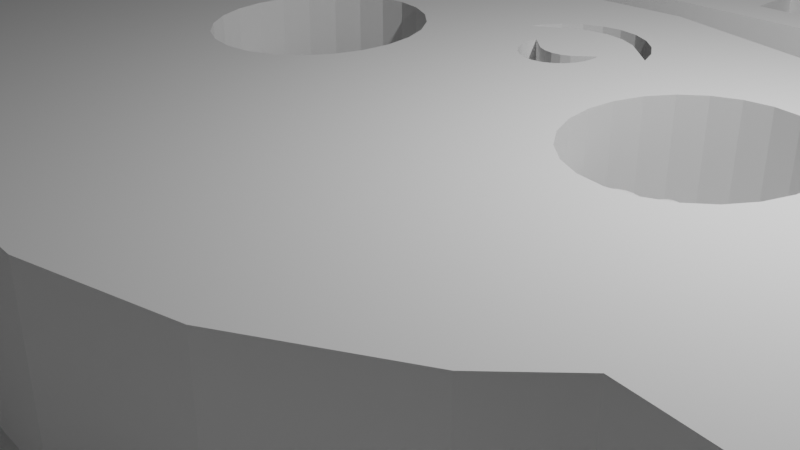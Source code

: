 # Source: untitled.blend  (saved by Blender 3.1.7; exported with 4.5.12 LTS)
import bpy
from mathutils import Matrix  # noqa: F401  (used for matrix-valued properties, if any)

bpy.ops.wm.read_factory_settings(use_empty=True)
scene = bpy.context.scene
scene.name = 'Scene'

# ---- collections
col_collection = bpy.data.collections.new('Collection'); scene.collection.children.link(col_collection)

# ---- world
world_world = bpy.data.worlds.new('World'); scene.world = world_world
world_world.use_nodes = True; world_world.node_tree.nodes.clear()
_N = world_world.node_tree.nodes; _L = world_world.node_tree.links
n0 = _N.new('ShaderNodeOutputWorld'); n0.name = 'World Output'; n0.location = (300, 300)
n1 = _N.new('ShaderNodeBackground'); n1.name = 'Background'; n1.location = (10, 300)
n1.inputs[0].default_value = (0.05088, 0.05088, 0.05088, 1.0)
_L.new(n1.outputs[0], n0.inputs[0])
n0.is_active_output = True
world_world.color = (0.05088, 0.05088, 0.05088)
world_world.use_sun_shadow = False
world_world.sun_shadow_jitter_overblur = 0.0

# ---- cameras
cam_camera = bpy.data.cameras.new('Camera')
cam_camera.clip_end = 100.0
cam_camera.ortho_scale = 7.314

# ---- lights
light_light = bpy.data.lights.new('Light', 'POINT')
light_light.transmission_factor = 0.0
light_light.energy = 1000.0
light_light.shadow_soft_size = 0.1
light_light.shadow_maximum_resolution = 0.006
light_light.use_absolute_resolution = True

# ---- meshes
me_grogu_keychain_1 = bpy.data.meshes.new('grogu_keychain_1')
me_grogu_keychain_1.from_pydata([(5.938, -18.24, -0.8548), (3.077, -15.89, -0.8548), (3.077, -18.24, -0.8548), (5.938, -15.89, -0.8548), (5.938, -17.89, -0.8548), (1.774, -18.24, -0.8548), (-0.9297, -15.89, -0.8548), (-0.9297, -18.24, -0.8548), (1.774, -15.89, -0.8548), (-2.363, -18.24, -0.8548), (-4.96, -15.89, -0.8548), (-4.96, -18.24, -0.8548), (-2.363, -15.89, -0.8548), (49.5, -13.71, -3.855), (48.56, -22.94, -3.855), (48.56, -12.47, -3.855), (49.5, -21.71, -3.855), (50.3, -15.64, -3.855), (50.3, -19.78, -3.855), (50.58, -17.71, -3.855), (-48.11, -16.22, -3.855), (-47.89, -20.36, -3.855), (-48.28, -18.3, -3.855), (-47.42, -14.25, -3.855), (-46.99, -22.24, -3.855), (-46.24, -12.53, -3.855), (-46.12, -23.26, -3.855), (-46.12, -12.43, -3.855), (29.83, 9.601, -3.855), (33.54, 10.08, -3.855), (29.81, 9.634, -3.855), (33.59, 10.02, -3.855), (45.62, -14.04, -3.855), (45.53, -14.35, -3.855), (45.62, -14.35, -3.855), (-43.12, -10.86, -3.855), (-43.21, -10.48, -3.855), (-43.24, -10.48, -3.855), (-43.12, -10.48, -3.855), (43.94, 10.95, -3.855), (43.98, 10.79, -3.855), (25.29, 9.087, -3.855), (-43.76, -24.22, 2.145), (-43.56, -25.13, -3.855), (-43.56, -25.13, 2.145), (-43.76, -24.22, -3.855), (-42.48, -30.03, -3.855), (-42.48, -30.03, 2.145), (-36.95, -40.69, -3.855), (-36.95, -40.69, 2.145), (-28.85, -49.55, -3.855), (-28.85, -49.55, 2.145), (-18.73, -56.01, 2.145), (-18.73, -56.01, -3.855), (-7.28, -59.64, 2.145), (-7.28, -59.64, -3.855), (4.716, -60.18, 2.145), (4.716, -60.18, -3.855), (16.44, -57.59, 2.145), (16.44, -57.59, -3.855), (27.1, -52.06, 2.145), (27.1, -52.06, -3.855), (35.96, -43.96, 2.145), (35.96, -43.96, -3.855), (42.43, -33.84, -3.855), (42.43, -33.84, 2.145), (45.15, -25.23, -3.855), (45.15, -25.23, 2.145), (45.47, -24.22, -3.855), (45.47, -24.22, 2.145), (45.62, -24.22, 2.145), (45.62, -24.22, -3.855), (-43.12, -21.45, -0.8548), (-6.778, -19.59, -0.8548), (-43.12, -14.35, -0.8548), (45.62, -21.45, -0.8548), (-37.28, -14.35, -0.8548), (-18.83, -14.35, -0.8548), (-8.136, -14.35, -0.8548), (8.222, -19.59, -0.8548), (8.222, -14.35, -0.8548), (12.71, -14.35, -0.8548), (22.24, -14.35, -0.8548), (38.72, -14.35, -0.8548), (45.53, -14.35, -0.8548), (45.62, -14.35, -0.8548), (-6.778, -14.35, -0.8548), (-43.12, -10.86, 2.145), (-43.24, -10.48, 2.145), (-46.12, -10.48, 2.145), (-44.73, -10.48, -3.855), (-46.12, -10.48, -3.855), (-44.73, -10.48, 2.145), (-46.12, -12.43, 2.145), (-46.12, -23.26, 2.145), (-46.12, -24.22, -3.855), (-46.12, -24.22, 2.145), (-47.89, -20.36, 2.145), (-48.11, -16.22, 2.145), (-48.28, -18.3, 2.145), (-47.42, -14.25, 2.145), (-46.99, -22.24, 2.145), (-46.24, -12.53, 2.145), (46.14, -10.22, 2.145), (48.56, -10.22, -3.855), (46.14, -10.22, -3.855), (48.56, -10.22, 2.145), (45.62, -14.04, 2.145), (45.62, -14.35, 2.145), (48.56, -24.22, 2.145), (48.56, -24.22, -3.855), (48.56, -22.94, 2.145), (48.56, -12.47, 2.145), (49.5, -21.71, 2.145), (50.3, -19.78, 2.145), (50.58, -17.71, 2.145), (50.3, -15.64, 2.145), (49.5, -13.71, 2.145), (-34.39, -5.556, -0.8548), (-35.98, -4.512, -0.8548), (-35.86, -4.222, -0.8548), (-35.7, -4.37, -0.8548), (-34.86, -5.132, -0.8548), (-30.68, -7.471, -0.8548), (-26.28, -8.428, -0.8548), (-20.28, -8.428, -0.8548), (-18.68, -13.98, -0.8548), (-15.65, -7.371, -0.8548), (-17.72, -12.74, -0.8548), (-16.48, -11.79, -0.8548), (-15.57, -11.41, -0.8548), (-15.03, -11.19, -0.8548), (-11.56, -10.04, -0.8548), (-13.48, -10.98, -0.8548), (-11.93, -11.19, -0.8548), (-10.48, -11.79, -0.8548), (-5.11, -12.16, -0.8548), (-9.239, -12.74, -0.8548), (-8.286, -13.98, -0.8548), (1.667, -12.54, -0.8548), (8.31, -11.15, -0.8548), (14.37, -8.085, -0.8548), (13.15, -13.3, -0.8548), (13.94, -12.26, -0.8548), (14.98, -11.47, -0.8548), (16.87, -5.849, -0.8548), (16.18, -10.97, -0.8548), (17.32, -10.82, -0.8548), (19.88, -6.811, -0.8548), (17.48, -10.8, -0.8548), (18.77, -10.97, -0.8548), (19.98, -11.47, -0.8548), (20.32, -6.954, -0.8548), (21.01, -12.26, -0.8548), (27.1, -7.279, -0.8548), (21.81, -13.3, -0.8548), (33.73, -5.838, -0.8548), (36.9, -3.246, -0.8548), (37.43, -4.512, -0.8548), (45.53, -14.35, 2.145), (46.55, -0.7735, -3.855), (46.55, -0.7735, 2.145), (46.4, -0.1229, -3.855), (46.4, -0.1229, 2.145), (45.62, 3.374, -3.855), (45.62, 3.374, 2.145), (44.9, 6.618, -3.855), (44.9, 6.618, 2.145), (-43.92, 5.271, 2.145), (-44.58, 3.175, -3.855), (-44.58, 3.175, 2.145), (-43.92, 5.271, -3.855), (-45.1, -8.822, -3.855), (-45.1, -8.822, 2.145), (-43.21, -10.48, 2.145), (-43.12, -10.48, 2.145), (-15.29, 6.41, -0.8548), (-28.45, 14.83, -0.8548), (-33.85, 7.798, -0.8548), (-25.92, 16.77, -0.8548), (-24.71, 17.7, -0.8548), (-19.91, 21.39, -0.8548), (-9.957, 25.51, -0.8548), (-13.57, 8.275, -0.8548), (-8.77, 11.42, -0.8548), (0.5238, 26.89, -0.8548), (-3.315, 13.22, -0.8548), (-0.2935, 13.39, -0.8548), (2.419, 13.54, -0.8548), (0.7222, 26.92, -0.8548), (11.4, 25.51, -0.8548), (8.041, 12.37, -0.8548), (13.17, 9.781, -0.8548), (21.35, 21.39, -0.8548), (13.68, 9.328, -0.8548), (15.29, 7.886, -0.8548), (16.79, 8.061, -0.8548), (25.29, 9.087, -0.8548), (24.95, 18.63, -0.8548), (29.9, 14.83, -0.8548), (29.81, 9.634, -0.8548), (33.54, 10.08, -0.8548), (38.39, 21.6, -3.855), (43.94, 10.95, 2.145), (38.39, 21.6, 2.145), (30.28, 30.45, -3.855), (30.28, 30.45, 2.145), (20.15, 36.9, 2.145), (20.15, 36.9, -3.855), (13.27, 39.07, 0.1452), (13.27, 39.07, -3.855), (13.27, 39.07, 2.145), (-5.661, 40.5, 2.145), (8.695, 40.51, -3.855), (-5.661, 40.5, -3.855), (8.695, 40.51, 2.145), (-8.393, 39.9, 0.1452), (-8.393, 39.9, -3.855), (-8.393, 39.9, 2.145), (-25.67, 32.87, 2.145), (-15.03, 38.42, -3.855), (-25.67, 32.87, -3.855), (-15.03, 38.42, 2.145), (-34.53, 24.76, 2.145), (-34.53, 24.76, -3.855), (-40.97, 14.63, -3.855), (-40.97, 14.63, 2.145), (-42.91, 8.475, -3.855), (-42.91, 8.475, 2.145), (48.02, 11.08, -3.855), (48.02, 11.08, 2.145), (43.98, 10.79, 2.145), (29.83, 9.601, 2.145), (33.59, 10.02, 2.145), (25.29, 9.087, 2.145), (-45.6, 8.676, 2.145), (-45.6, 8.676, -3.855), (-45.09, 7.091, -3.855), (-45.09, 7.091, 2.145), (-10.34, 39.46, -3.855), (-9.669, 36.43, -3.855), (-8.233, 33.67, -3.855), (-6.133, 31.38, -3.855), (-3.511, 29.71, -3.855), (-0.5464, 28.78, -3.855), (2.559, 28.64, -3.855), (5.593, 29.32, -3.855), (8.349, 30.75, -3.855), (10.64, 32.85, -3.855), (12.31, 35.48, -3.855), (13.24, 38.44, -3.855), (-41.16, 5.29, -0.8548), (-27.24, 4.961, -0.8548), (-41.64, 6.037, -0.8548), (-39.22, 2.269, -0.8548), (-38.78, 1.585, -0.8548), (-36.83, -0.1805, -0.8548), (-34.91, -1.928, -0.8548), (-34.13, -2.641, -0.8548), (-33.29, -3.403, -0.8548), (-33.05, -3.621, -0.8548), (-29.89, -5.254, -0.8548), (-26.03, -6.092, -0.8548), (-26.08, 4.689, -0.8548), (-23.09, 3.084, -0.8548), (-20.55, -6.092, -0.8548), (-20.62, 0.7605, -0.8548), (-18.83, -2.124, -0.8548), (-17.85, -5.477, -0.8548), (-17.85, -5.373, -0.8548), (20.74, -4.636, -0.8548), (20.28, -1.982, -0.8548), (19.92, -4.373, -0.8548), (21.73, 1.37, -0.8548), (26.91, -4.931, -0.8548), (24.01, 4.23, -0.8548), (26.94, 6.405, -0.8548), (32.69, -3.675, -0.8548), (28.79, 7.132, -0.8548), (33.8, 7.698, -0.8548), (37.79, 0.4956, -0.8548), (43.29, 8.393, -0.8548), (-1.395, -8.109, -0.8548), (-0.297, -8.447, -0.8548), (-1.545, -7.747, -0.8548), (-0.9183, -8.73, -0.8548), (-0.297, -9.207, -0.8548), (0.4265, -9.507, -0.8548), (0.4265, -8.746, -0.8548), (1.203, -9.609, -0.8548), (1.203, -8.849, -0.8548), (1.979, -9.507, -0.8548), (1.979, -8.746, -0.8548), (2.703, -9.207, -0.8548), (2.703, -8.447, -0.8548), (3.324, -8.73, -0.8548), (4.101, -7.385, -0.8548), (3.801, -8.109, -0.8548), (-0.2628, -6.622, -0.8548), (-0.2256, -5.846, -0.8548), (-0.2953, -6.232, -0.8548), (0.1914, -6.268, -0.8548), (-0.05864, -5.492, -0.8548), (0.1943, -5.193, -0.8548), (0.4877, -6.04, -0.8548), (0.516, -4.97, -0.8548), (0.8327, -5.897, -0.8548), (0.8846, -4.838, -0.8548), (1.203, -5.849, -0.8548), (1.275, -4.805, -0.8548), (1.573, -5.897, -0.8548), (1.66, -4.875, -0.8548), (1.918, -6.04, -0.8548), (2.014, -5.042, -0.8548), (2.215, -6.268, -0.8548), (2.313, -5.295, -0.8548), (2.659, -6.609, -0.8548), (2.536, -5.616, -0.8548), (2.669, -5.985, -0.8548), (2.701, -6.375, -0.8548), (-8.999, -3.15, -0.8548), (-8.976, -2.239, -0.8548), (-9.01, -2.498, -0.8548), (-8.982, -3.021, -0.8548), (-8.932, -2.9, -0.8548), (-11.5, -3.613, -0.8548), (-11.5, -1.542, -0.8548), (-11.63, -2.578, -0.8548), (-11.1, -4.578, -0.8548), (-11.1, -0.5777, -0.8548), (-10.98, -2.239, -0.8548), (-10.94, -2.498, -0.8548), (-10.46, -5.406, -0.8548), (-10.84, -2.739, -0.8548), (-10.68, -2.946, -0.8548), (-10.48, -3.105, -0.8548), (-10.23, -3.205, -0.8548), (-9.633, -6.042, -0.8548), (-9.976, -3.239, -0.8548), (-9.717, -3.205, -0.8548), (-9.476, -3.105, -0.8548), (-8.668, -6.441, -0.8548), (-9.269, -2.946, -0.8548), (-9.11, -2.739, -0.8548), (-8.982, -3.279, -0.8548), (-8.932, -3.4, -0.8548), (-8.853, -3.504, -0.8548), (-8.749, -3.583, -0.8548), (-8.629, -3.633, -0.8548), (-7.633, -6.578, -0.8548), (-8.499, -3.65, -0.8548), (-8.37, -3.633, -0.8548), (-8.249, -3.583, -0.8548), (-8.146, -3.504, -0.8548), (-8.066, -3.4, -0.8548), (-8.016, -3.279, -0.8548), (-7.999, -3.15, -0.8548), (-10.94, -1.98, -0.8548), (-10.46, 0.2507, -0.8548), (-10.84, -1.739, -0.8548), (-10.68, -1.532, -0.8548), (-10.48, -1.373, -0.8548), (-10.23, -1.273, -0.8548), (-9.633, 0.8864, -0.8548), (-9.976, -1.239, -0.8548), (-9.717, -1.273, -0.8548), (-9.476, -1.373, -0.8548), (-8.668, 1.286, -0.8548), (-9.269, -1.532, -0.8548), (-9.11, -1.739, -0.8548), (-9.01, -1.98, -0.8548), (-8.853, -2.796, -0.8548), (-8.749, -2.717, -0.8548), (-8.629, -2.667, -0.8548), (-7.633, 1.422, -0.8548), (-8.499, -2.65, -0.8548), (-8.37, -2.667, -0.8548), (-8.249, -2.717, -0.8548), (-8.146, -2.796, -0.8548), (-8.066, -2.9, -0.8548), (-8.016, -3.021, -0.8548), (-6.598, -6.441, -0.8548), (-6.598, 1.286, -0.8548), (-5.633, -6.042, -0.8548), (-5.633, 0.8864, -0.8548), (-4.805, 0.2507, -0.8548), (-4.805, -5.406, -0.8548), (-4.169, -4.578, -0.8548), (-4.169, -0.5777, -0.8548), (-3.769, -3.613, -0.8548), (-3.769, -1.542, -0.8548), (-3.633, -2.578, -0.8548), (8.491, -2.564, -0.8548), (8.525, -2.078, -0.8548), (8.382, -2.297, -0.8548), (8.508, -2.435, -0.8548), (8.558, -2.314, -0.8548), (8.606, -1.83, -0.8548), (8.637, -2.211, -0.8548), (8.62, -1.569, -0.8548), (5.894, -3.613, -0.8548), (5.894, -1.542, -0.8548), (5.758, -2.578, -0.8548), (6.294, -4.578, -0.8548), (6.294, -0.5777, -0.8548), (6.929, -5.406, -0.8548), (6.626, -1.723, -0.8548), (6.68, -1.979, -0.8548), (6.798, -2.211, -0.8548), (6.972, -2.406, -0.8548), (7.758, -6.042, -0.8548), (7.191, -2.548, -0.8548), (7.439, -2.629, -0.8548), (7.7, -2.643, -0.8548), (7.955, -2.589, -0.8548), (8.722, -6.441, -0.8548), (8.188, -2.471, -0.8548), (8.508, -2.694, -0.8548), (8.558, -2.814, -0.8548), (8.637, -2.918, -0.8548), (8.741, -2.997, -0.8548), (9.758, -6.578, -0.8548), (8.861, -3.047, -0.8548), (8.991, -3.064, -0.8548), (9.12, -3.047, -0.8548), (9.241, -2.997, -0.8548), (9.344, -2.918, -0.8548), (9.424, -2.814, -0.8548), (9.474, -2.694, -0.8548), (9.491, -2.564, -0.8548), (6.64, -1.463, -0.8548), (6.929, 0.2507, -0.8548), (6.721, -1.214, -0.8548), (6.863, -0.9956, -0.8548), (7.058, -0.8212, -0.8548), (7.758, 0.8864, -0.8548), (7.29, -0.7031, -0.8548), (7.546, -0.6492, -0.8548), (7.807, -0.6632, -0.8548), (8.722, 1.286, -0.8548), (8.055, -0.7443, -0.8548), (8.273, -0.8868, -0.8548), (8.448, -1.081, -0.8548), (8.566, -1.314, -0.8548), (8.741, -2.131, -0.8548), (9.758, 1.422, -0.8548), (8.861, -2.081, -0.8548), (8.991, -2.064, -0.8548), (9.12, -2.081, -0.8548), (9.241, -2.131, -0.8548), (9.344, -2.211, -0.8548), (9.424, -2.314, -0.8548), (9.474, -2.435, -0.8548), (10.79, -6.441, -0.8548), (10.79, 1.286, -0.8548), (11.76, -6.042, -0.8548), (11.76, 0.8864, -0.8548), (12.59, -5.406, -0.8548), (12.59, 0.2507, -0.8548), (13.22, -4.578, -0.8548), (13.22, -0.5777, -0.8548), (13.62, -3.613, -0.8548), (13.62, -1.542, -0.8548), (13.76, -2.578, -0.8548), (-35.7, -4.37, 2.145), (-35.86, -4.222, 2.145), (-34.86, -5.132, 2.145), (-34.39, -5.556, 2.145), (-30.68, -7.471, 2.145), (-26.28, -8.428, 2.145), (-20.28, -8.428, 2.145), (-15.65, -7.371, 2.145), (-11.56, -10.04, 2.145), (-5.11, -12.16, 2.145), (1.667, -12.54, 2.145), (8.31, -11.15, 2.145), (14.37, -8.085, 2.145), (16.87, -5.849, 2.145), (19.88, -6.811, 2.145), (20.32, -6.954, 2.145), (27.1, -7.279, 2.145), (33.73, -5.838, 2.145), (36.9, -3.246, 2.145), (16.79, 8.061, 2.145), (15.29, 7.886, 2.145), (13.68, 9.328, 2.145), (13.17, 9.781, 2.145), (8.041, 12.37, 2.145), (2.419, 13.54, 2.145), (-0.2935, 13.39, 2.145), (-3.315, 13.22, 2.145), (-8.77, 11.42, 2.145), (-13.57, 8.275, 2.145), (-15.29, 6.41, 2.145), (-33.85, 7.798, 2.145), (28.79, 7.132, 2.145), (26.94, 6.405, 2.145), (33.8, 7.698, 2.145), (43.29, 8.393, 2.145), (37.79, 0.4956, 2.145), (32.69, -3.675, 2.145), (26.91, -4.931, 2.145), (20.74, -4.636, 2.145), (19.92, -4.373, 2.145), (20.28, -1.982, 2.145), (21.73, 1.37, 2.145), (24.01, 4.23, 2.145), (0.4265, -8.746, 2.145), (-0.297, -8.447, 2.145), (1.203, -8.849, 2.145), (1.979, -8.746, 2.145), (2.703, -8.447, 2.145), (4.101, -7.385, 2.145), (3.801, -8.109, 2.145), (3.324, -8.73, 2.145), (2.703, -9.207, 2.145), (1.979, -9.507, 2.145), (1.203, -9.609, 2.145), (0.4265, -9.507, 2.145), (-0.297, -9.207, 2.145), (-0.9183, -8.73, 2.145), (-1.395, -8.109, 2.145), (-1.545, -7.747, 2.145), (1.918, -6.04, 2.145), (2.215, -6.268, 2.145), (1.573, -5.897, 2.145), (1.203, -5.849, 2.145), (0.8327, -5.897, 2.145), (0.4877, -6.04, 2.145), (0.1914, -6.268, 2.145), (-0.2628, -6.622, 2.145), (-0.2953, -6.232, 2.145), (-0.2256, -5.846, 2.145), (-0.05864, -5.492, 2.145), (0.1943, -5.193, 2.145), (0.516, -4.97, 2.145), (0.8846, -4.838, 2.145), (1.275, -4.805, 2.145), (1.66, -4.875, 2.145), (2.014, -5.042, 2.145), (2.313, -5.295, 2.145), (2.536, -5.616, 2.145), (2.669, -5.985, 2.145), (2.701, -6.375, 2.145), (2.659, -6.609, 2.145), (-3.769, -3.613, 2.145), (-4.169, -4.578, 2.145), (-4.805, -5.406, 2.145), (-5.633, -6.042, 2.145), (-6.598, -6.441, 2.145), (-7.633, -6.578, 2.145), (-8.668, -6.441, 2.145), (-9.633, -6.042, 2.145), (-10.46, -5.406, 2.145), (-11.1, -4.578, 2.145), (-11.5, -3.613, 2.145), (-11.63, -2.578, 2.145), (-11.5, -1.542, 2.145), (-11.1, -0.5777, 2.145), (-10.46, 0.2507, 2.145), (-9.633, 0.8864, 2.145), (-8.668, 1.286, 2.145), (-7.633, 1.422, 2.145), (-6.598, 1.286, 2.145), (-5.633, 0.8864, 2.145), (-4.805, 0.2507, 2.145), (-4.169, -0.5777, 2.145), (-3.769, -1.542, 2.145), (-3.633, -2.578, 2.145), (11.76, 0.8864, 2.145), (10.79, 1.286, 2.145), (12.59, 0.2507, 2.145), (13.22, -0.5777, 2.145), (13.62, -1.542, 2.145), (13.76, -2.578, 2.145), (13.62, -3.613, 2.145), (13.22, -4.578, 2.145), (12.59, -5.406, 2.145), (11.76, -6.042, 2.145), (10.79, -6.441, 2.145), (9.758, -6.578, 2.145), (8.722, -6.441, 2.145), (7.758, -6.042, 2.145), (6.929, -5.406, 2.145), (6.294, -4.578, 2.145), (5.894, -3.613, 2.145), (5.758, -2.578, 2.145), (5.894, -1.542, 2.145), (6.294, -0.5777, 2.145), (6.929, 0.2507, 2.145), (7.758, 0.8864, 2.145), (8.722, 1.286, 2.145), (9.758, 1.422, 2.145), (-34.91, -1.928, 2.145), (-34.13, -2.641, 2.145), (-36.83, -0.1805, 2.145), (-38.78, 1.585, 2.145), (-39.22, 2.269, 2.145), (-41.16, 5.29, 2.145), (-41.64, 6.037, 2.145), (-27.24, 4.961, 2.145), (-26.08, 4.689, 2.145), (-23.09, 3.084, 2.145), (-20.62, 0.7605, 2.145), (-18.83, -2.124, 2.145), (-17.85, -5.373, 2.145), (-17.85, -5.477, 2.145), (-20.55, -6.092, 2.145), (-26.03, -6.092, 2.145), (-29.89, -5.254, 2.145), (-33.05, -3.621, 2.145), (-33.29, -3.403, 2.145), (-10.94, -2.498, 1.145), (-10.94, -1.98, 1.145), (-10.98, -2.239, 1.145), (-10.84, -2.739, 1.145), (-10.84, -1.739, 1.145), (-10.68, -2.946, 1.145), (-10.68, -1.532, 1.145), (-10.48, -1.373, 1.145), (-10.48, -3.105, 1.145), (-10.23, -3.205, 1.145), (-10.23, -1.273, 1.145), (-9.976, -3.239, 1.145), (-9.976, -1.239, 1.145), (-9.717, -3.205, 1.145), (-9.717, -1.273, 1.145), (-9.476, -1.373, 1.145), (-9.476, -3.105, 1.145), (-9.269, -2.946, 1.145), (-9.269, -1.532, 1.145), (-9.11, -2.739, 1.145), (-9.11, -1.739, 1.145), (-9.01, -2.498, 1.145), (-9.01, -1.98, 1.145), (-8.976, -2.239, 1.145), (-8.982, -3.279, 1.145), (-8.982, -3.021, 1.145), (-8.999, -3.15, 1.145), (-8.932, -2.9, 1.145), (-8.932, -3.4, 1.145), (-8.853, -3.504, 1.145), (-8.853, -2.796, 1.145), (-8.749, -3.583, 1.145), (-8.749, -2.717, 1.145), (-8.629, -3.633, 1.145), (-8.629, -2.667, 1.145), (-8.499, -3.65, 1.145), (-8.499, -2.65, 1.145), (-8.37, -3.633, 1.145), (-8.37, -2.667, 1.145), (-8.249, -3.583, 1.145), (-8.249, -2.717, 1.145), (-8.146, -3.504, 1.145), (-8.146, -2.796, 1.145), (-8.066, -3.4, 1.145), (-8.066, -2.9, 1.145), (-8.016, -3.279, 1.145), (-8.016, -3.021, 1.145), (-7.999, -3.15, 1.145), (6.68, -1.979, 1.145), (6.64, -1.463, 1.145), (6.626, -1.723, 1.145), (6.721, -1.214, 1.145), (6.798, -2.211, 1.145), (6.863, -0.9956, 1.145), (6.972, -2.406, 1.145), (7.058, -0.8212, 1.145), (7.191, -2.548, 1.145), (7.29, -0.7031, 1.145), (7.439, -2.629, 1.145), (7.546, -0.6492, 1.145), (7.7, -2.643, 1.145), (7.807, -0.6632, 1.145), (7.955, -2.589, 1.145), (8.055, -0.7443, 1.145), (8.188, -2.471, 1.145), (8.273, -0.8868, 1.145), (8.382, -2.297, 1.145), (8.448, -1.081, 1.145), (8.525, -2.078, 1.145), (8.566, -1.314, 1.145), (8.606, -1.83, 1.145), (8.62, -1.569, 1.145), (8.508, -2.694, 1.145), (8.508, -2.435, 1.145), (8.491, -2.564, 1.145), (8.558, -2.814, 1.145), (8.558, -2.314, 1.145), (8.637, -2.918, 1.145), (8.637, -2.211, 1.145), (8.741, -2.997, 1.145), (8.741, -2.131, 1.145), (8.861, -3.047, 1.145), (8.861, -2.081, 1.145), (8.991, -3.064, 1.145), (8.991, -2.064, 1.145), (9.12, -3.047, 1.145), (9.12, -2.081, 1.145), (9.241, -2.997, 1.145), (9.241, -2.131, 1.145), (9.344, -2.918, 1.145), (9.344, -2.211, 1.145), (9.424, -2.814, 1.145), (9.424, -2.314, 1.145), (9.474, -2.694, 1.145), (9.474, -2.435, 1.145), (9.491, -2.564, 1.145), (-6.778, -19.59, 2.145), (-4.96, -18.24, 2.145), (-6.778, -14.35, 2.145), (8.222, -19.59, 2.145), (-2.363, -18.24, 2.145), (-0.9297, -18.24, 2.145), (-2.363, -15.89, 2.145), (1.774, -18.24, 2.145), (3.077, -18.24, 2.145), (1.774, -15.89, 2.145), (5.938, -18.24, 2.145), (5.938, -17.89, 2.145), (5.938, -15.89, 2.145), (-4.96, -15.89, 2.145), (8.222, -14.35, 2.145), (-0.9297, -15.89, 2.145), (3.077, -15.89, 2.145), (22.24, -14.35, 2.145), (13.15, -13.3, 2.145), (12.71, -14.35, 2.145), (13.94, -12.26, 2.145), (14.98, -11.47, 2.145), (16.18, -10.97, 2.145), (17.32, -10.82, 2.145), (17.48, -10.8, 2.145), (18.77, -10.97, 2.145), (19.98, -11.47, 2.145), (21.01, -12.26, 2.145), (21.81, -13.3, 2.145), (-8.136, -14.35, 2.145), (-18.68, -13.98, 2.145), (-18.83, -14.35, 2.145), (-17.72, -12.74, 2.145), (-16.48, -11.79, 2.145), (-15.57, -11.41, 2.145), (-15.03, -11.19, 2.145), (-13.48, -10.98, 2.145), (-11.93, -11.19, 2.145), (-10.48, -11.79, 2.145), (-9.239, -12.74, 2.145), (-8.286, -13.98, 2.145), (-28.45, 14.83, 2.145), (-25.92, 16.77, 2.145), (-24.71, 17.7, 2.145), (-19.91, 21.39, 2.145), (-9.957, 25.51, 2.145), (0.5238, 26.89, 2.145), (0.7222, 26.92, 2.145), (11.4, 25.51, 2.145), (21.35, 21.39, 2.145), (24.95, 18.63, 2.145), (29.9, 14.83, 2.145), (33.54, 10.08, 2.145), (37.43, -4.512, 2.145), (38.72, -14.35, 2.145), (-37.28, -14.35, 2.145), (-35.98, -4.512, 2.145), (-43.12, -14.35, 2.145), (-43.12, -24.22, 2.145), (45.62, -21.45, 2.145), (-43.12, -21.45, 2.145), (-8.387, 39.12, -3.855), (-7.691, 36.6, -3.855), (-6.368, 34.35, -3.855), (-4.507, 32.52, -3.855), (-2.236, 31.23, -3.855), (0.2908, 30.58, -3.855), (2.901, 30.6, -3.855), (5.417, 31.3, -3.855), (7.668, 32.62, -3.855), (9.499, 34.48, -3.855), (10.79, 36.75, -3.855), (11.44, 39.28, -3.855), (11.44, 39.64, -3.855), (-10.21, 42.57, 0.1452), (-10.34, 39.46, 0.1452), (-9.275, 45.53, 0.1452), (-8.407, 41.73, 0.1452), (-7.606, 48.15, 0.1452), (-7.752, 44.26, 0.1452), (-6.465, 46.53, 0.1452), (-5.315, 50.25, 0.1452), (-4.634, 48.39, 0.1452), (-2.559, 51.69, 0.1452), (-2.383, 49.71, 0.1452), (0.4755, 52.36, 0.1452), (0.1329, 50.41, 0.1452), (2.743, 50.43, 0.1452), (3.581, 52.23, 0.1452), (5.27, 49.77, 0.1452), (6.545, 51.3, 0.1452), (7.541, 48.49, 0.1452), (9.167, 49.63, 0.1452), (9.402, 46.65, 0.1452), (11.27, 47.34, 0.1452), (10.73, 44.4, 0.1452), (11.42, 41.89, 0.1452), (12.7, 44.58, 0.1452), (11.44, 39.64, 0.1452), (13.38, 41.55, 0.1452), (-8.407, 41.73, -3.855), (-7.752, 44.26, -3.855), (-6.465, 46.53, -3.855), (-4.634, 48.39, -3.855), (-2.383, 49.71, -3.855), (0.1329, 50.41, -3.855), (2.743, 50.43, -3.855), (5.27, 49.77, -3.855), (7.541, 48.49, -3.855), (9.402, 46.65, -3.855), (10.73, 44.4, -3.855), (11.42, 41.89, -3.855), (13.38, 41.55, -3.855), (12.7, 44.58, -3.855), (11.27, 47.34, -3.855), (9.167, 49.63, -3.855), (6.545, 51.3, -3.855), (3.581, 52.23, -3.855), (0.4755, 52.36, -3.855), (-2.559, 51.69, -3.855), (-5.315, 50.25, -3.855), (-7.606, 48.15, -3.855), (-9.275, 45.53, -3.855), (-10.21, 42.57, -3.855), (-10.34, 39.46, 2.145), (11.44, 39.64, 2.145), (39.52, -1.107, 2.145), (45.62, -10.22, 2.145), (-43.12, 4.027, 2.145), (-40.87, 0.5143, 2.145), (-40.58, 0.06338, 2.145), (-38.41, -1.909, 2.145)], [], [(0, 1, 2), (1, 0, 3), (3, 0, 4), (5, 6, 7), (6, 5, 8), (9, 10, 11), (10, 9, 12), (13, 14, 15), (14, 13, 16), (16, 13, 17), (16, 17, 18), (18, 17, 19), (20, 21, 22), (21, 20, 23), (21, 23, 24), (24, 23, 25), (24, 25, 26), (26, 25, 27), (28, 29, 30), (29, 28, 31), (32, 33, 34), (35, 36, 37), (36, 35, 38), (31, 39, 29), (39, 31, 40), (28, 30, 41), (42, 43, 44), (43, 42, 45), (44, 46, 47), (46, 44, 43), (47, 48, 49), (48, 47, 46), (49, 50, 51), (50, 49, 48), (52, 50, 53), (50, 52, 51), (54, 53, 55), (53, 54, 52), (56, 55, 57), (55, 56, 54), (58, 57, 59), (57, 58, 56), (60, 59, 61), (59, 60, 58), (62, 61, 63), (61, 62, 60), (64, 62, 63), (62, 64, 65), (66, 65, 64), (65, 66, 67), (68, 67, 66), (67, 68, 69), (70, 68, 71), (68, 70, 69), (72, 73, 74), (73, 72, 75), (74, 73, 76), (76, 73, 77), (77, 73, 78), (73, 75, 79), (79, 75, 80), (80, 75, 81), (81, 75, 82), (82, 75, 83), (83, 75, 84), (84, 75, 85), (86, 78, 73), (84, 34, 33), (34, 84, 85), (37, 87, 35), (87, 37, 88), (89, 90, 91), (90, 89, 92), (89, 27, 93), (27, 89, 91), (94, 95, 96), (95, 94, 26), (42, 95, 45), (95, 42, 96), (97, 98, 99), (98, 97, 100), (100, 97, 101), (100, 101, 102), (102, 101, 94), (102, 94, 93), (102, 27, 25), (27, 102, 93), (102, 23, 100), (23, 102, 25), (100, 20, 98), (20, 100, 23), (98, 22, 99), (22, 98, 20), (99, 21, 97), (21, 99, 22), (97, 24, 101), (24, 97, 21), (101, 26, 94), (26, 101, 24), (103, 104, 105), (104, 103, 106), (107, 85, 108), (85, 107, 34), (34, 107, 32), (109, 71, 110), (71, 109, 70), (14, 109, 110), (109, 14, 111), (104, 112, 15), (112, 104, 106), (16, 111, 14), (111, 16, 113), (18, 113, 16), (113, 18, 114), (19, 114, 18), (114, 19, 115), (17, 115, 19), (115, 17, 116), (13, 116, 17), (116, 13, 117), (15, 117, 13), (117, 15, 112), (76, 118, 119), (118, 76, 77), (119, 118, 120), (120, 118, 121), (121, 118, 122), (118, 77, 123), (123, 77, 124), (124, 77, 125), (125, 77, 126), (125, 126, 127), (127, 126, 128), (127, 128, 129), (127, 129, 130), (127, 130, 131), (127, 131, 132), (132, 131, 133), (132, 133, 134), (132, 134, 135), (132, 135, 136), (136, 135, 137), (136, 137, 138), (136, 138, 78), (136, 78, 86), (136, 86, 80), (136, 80, 139), (139, 80, 140), (140, 80, 81), (140, 81, 141), (141, 81, 142), (141, 142, 143), (141, 143, 144), (141, 144, 145), (145, 144, 146), (145, 146, 147), (145, 147, 148), (148, 147, 149), (148, 149, 150), (148, 150, 151), (148, 151, 152), (152, 151, 153), (152, 153, 154), (154, 153, 155), (154, 155, 82), (154, 82, 83), (154, 83, 156), (156, 83, 157), (157, 83, 158), (32, 84, 33), (84, 32, 159), (159, 32, 107), (160, 103, 105), (103, 160, 161), (162, 161, 160), (161, 162, 163), (164, 163, 162), (163, 164, 165), (166, 165, 164), (165, 166, 167), (168, 169, 170), (169, 168, 171), (170, 172, 173), (172, 170, 169), (173, 90, 92), (90, 173, 172), (174, 37, 36), (37, 174, 88), (175, 36, 38), (36, 175, 174), (175, 35, 87), (35, 175, 38), (176, 177, 178), (177, 176, 179), (179, 176, 180), (180, 176, 181), (181, 176, 182), (182, 176, 183), (182, 183, 184), (182, 184, 185), (185, 184, 186), (185, 186, 187), (185, 187, 188), (185, 188, 189), (189, 188, 190), (190, 188, 191), (190, 191, 192), (190, 192, 193), (193, 192, 194), (193, 194, 195), (193, 195, 196), (193, 196, 197), (193, 197, 198), (198, 197, 199), (199, 197, 200), (199, 200, 201), (200, 41, 30), (41, 200, 197), (201, 30, 29), (30, 201, 200), (202, 203, 39), (203, 202, 204), (205, 204, 202), (204, 205, 206), (207, 205, 208), (205, 207, 206), (209, 208, 210), (208, 209, 207), (207, 209, 211), (212, 213, 214), (213, 212, 215), (216, 214, 217), (214, 216, 212), (212, 216, 218), (219, 220, 221), (220, 219, 222), (223, 221, 224), (221, 223, 219), (223, 225, 226), (225, 223, 224), (226, 227, 228), (227, 226, 225), (229, 167, 166), (167, 229, 230), (231, 229, 40), (229, 231, 230), (232, 31, 28), (31, 232, 233), (197, 28, 41), (28, 197, 232), (232, 197, 234), (235, 227, 236), (227, 235, 228), (235, 237, 238), (237, 235, 236), (238, 171, 168), (171, 238, 237), (45, 26, 95), (26, 45, 27), (27, 45, 91), (91, 45, 90), (90, 45, 169), (169, 45, 171), (237, 227, 236), (227, 237, 171), (227, 171, 45), (227, 45, 43), (227, 43, 37), (227, 37, 36), (227, 36, 38), (169, 172, 90), (46, 37, 43), (37, 46, 35), (35, 46, 38), (38, 46, 227), (227, 46, 225), (225, 46, 48), (225, 48, 224), (224, 48, 50), (224, 50, 221), (221, 50, 53), (221, 53, 220), (220, 53, 55), (220, 55, 239), (239, 55, 240), (240, 55, 241), (241, 55, 242), (242, 55, 57), (242, 57, 243), (243, 57, 244), (244, 57, 245), (245, 57, 246), (246, 57, 59), (246, 59, 247), (247, 59, 248), (248, 59, 249), (249, 59, 250), (250, 59, 210), (210, 59, 208), (208, 59, 61), (208, 61, 41), (41, 61, 28), (28, 61, 63), (28, 63, 31), (31, 63, 40), (40, 63, 64), (40, 64, 66), (40, 66, 166), (166, 66, 164), (164, 66, 68), (164, 68, 33), (164, 33, 32), (71, 33, 68), (33, 71, 34), (34, 71, 110), (34, 110, 32), (32, 110, 105), (32, 105, 164), (105, 110, 104), (104, 110, 14), (104, 14, 15), (105, 162, 164), (162, 105, 160), (229, 40, 166), (41, 205, 208), (205, 41, 30), (205, 30, 29), (205, 29, 202), (202, 29, 39), (251, 252, 253), (252, 251, 254), (252, 254, 255), (252, 255, 256), (252, 256, 257), (252, 257, 258), (252, 258, 259), (252, 259, 260), (252, 260, 261), (252, 261, 262), (252, 262, 263), (263, 262, 264), (264, 262, 265), (264, 265, 266), (266, 265, 267), (267, 265, 268), (267, 268, 269), (270, 271, 272), (271, 270, 273), (273, 270, 274), (273, 274, 275), (275, 274, 276), (276, 274, 277), (276, 277, 278), (278, 277, 279), (279, 277, 280), (279, 280, 281), (282, 283, 284), (283, 282, 285), (283, 285, 286), (283, 286, 287), (283, 287, 288), (288, 287, 289), (288, 289, 290), (290, 289, 291), (290, 291, 292), (292, 291, 293), (292, 293, 294), (294, 293, 295), (294, 295, 296), (296, 295, 297), (298, 299, 300), (299, 298, 301), (299, 301, 302), (302, 301, 303), (303, 301, 304), (303, 304, 305), (305, 304, 306), (305, 306, 307), (307, 306, 308), (307, 308, 309), (309, 308, 310), (309, 310, 311), (311, 310, 312), (311, 312, 313), (313, 312, 314), (313, 314, 315), (315, 314, 316), (315, 316, 317), (317, 316, 318), (318, 316, 319), (320, 321, 322), (321, 320, 323), (321, 323, 324), (325, 326, 327), (326, 325, 328), (326, 328, 329), (329, 328, 330), (330, 328, 331), (331, 328, 332), (331, 332, 333), (333, 332, 334), (334, 332, 335), (335, 332, 336), (336, 332, 337), (336, 337, 338), (338, 337, 339), (339, 337, 340), (340, 337, 341), (340, 341, 342), (342, 341, 343), (343, 341, 320), (343, 320, 322), (320, 341, 344), (344, 341, 345), (345, 341, 346), (346, 341, 347), (347, 341, 348), (348, 341, 349), (348, 349, 350), (350, 349, 351), (351, 349, 352), (352, 349, 353), (353, 349, 354), (354, 349, 355), (355, 349, 356), (329, 357, 358), (357, 329, 330), (358, 357, 359), (358, 359, 360), (358, 360, 361), (358, 361, 362), (358, 362, 363), (363, 362, 364), (363, 364, 365), (363, 365, 366), (363, 366, 367), (367, 366, 368), (367, 368, 369), (367, 369, 370), (367, 370, 321), (367, 321, 324), (367, 324, 371), (367, 371, 372), (367, 372, 373), (367, 373, 374), (374, 373, 375), (374, 375, 376), (374, 376, 377), (374, 377, 378), (374, 378, 379), (374, 379, 380), (374, 380, 356), (374, 356, 349), (374, 349, 381), (374, 381, 382), (382, 381, 383), (382, 383, 384), (384, 383, 385), (385, 383, 386), (385, 386, 387), (385, 387, 388), (388, 387, 389), (388, 389, 390), (390, 389, 391), (392, 393, 394), (393, 392, 395), (393, 395, 396), (393, 396, 397), (397, 396, 398), (397, 398, 399), (400, 401, 402), (401, 400, 403), (401, 403, 404), (404, 403, 405), (404, 405, 406), (406, 405, 407), (407, 405, 408), (408, 405, 409), (409, 405, 410), (409, 410, 411), (411, 410, 412), (412, 410, 413), (413, 410, 414), (414, 410, 415), (414, 415, 416), (416, 415, 394), (394, 415, 392), (392, 415, 417), (417, 415, 418), (418, 415, 419), (419, 415, 420), (420, 415, 421), (420, 421, 422), (422, 421, 423), (423, 421, 424), (424, 421, 425), (425, 421, 426), (426, 421, 427), (427, 421, 428), (428, 421, 429), (404, 430, 431), (430, 404, 406), (431, 430, 432), (431, 432, 433), (431, 433, 434), (431, 434, 435), (435, 434, 436), (435, 436, 437), (435, 437, 438), (435, 438, 439), (439, 438, 440), (439, 440, 441), (439, 441, 442), (439, 442, 443), (439, 443, 399), (439, 399, 398), (439, 398, 444), (439, 444, 445), (445, 444, 446), (445, 446, 447), (445, 447, 448), (445, 448, 449), (445, 449, 450), (445, 450, 451), (445, 451, 452), (445, 452, 429), (445, 429, 421), (445, 421, 453), (445, 453, 454), (454, 453, 455), (454, 455, 456), (456, 455, 457), (456, 457, 458), (458, 457, 459), (458, 459, 460), (460, 459, 461), (460, 461, 462), (462, 461, 463), (464, 120, 121), (120, 464, 465), (466, 121, 122), (121, 466, 464), (467, 122, 118), (122, 467, 466), (468, 118, 123), (118, 468, 467), (469, 123, 124), (123, 469, 468), (470, 124, 125), (124, 470, 469), (471, 125, 127), (125, 471, 470), (472, 127, 132), (127, 472, 471), (473, 132, 136), (132, 473, 472), (474, 136, 139), (136, 474, 473), (475, 139, 140), (139, 475, 474), (476, 140, 141), (140, 476, 475), (477, 141, 145), (141, 477, 476), (478, 145, 148), (145, 478, 477), (479, 148, 152), (148, 479, 478), (480, 152, 154), (152, 480, 479), (481, 154, 156), (154, 481, 480), (482, 156, 157), (156, 482, 481), (483, 197, 196), (197, 483, 234), (484, 196, 195), (196, 484, 483), (485, 195, 194), (195, 485, 484), (486, 194, 192), (194, 486, 485), (487, 192, 191), (192, 487, 486), (488, 191, 188), (191, 488, 487), (489, 188, 187), (188, 489, 488), (490, 187, 186), (187, 490, 489), (491, 186, 184), (186, 491, 490), (492, 184, 183), (184, 492, 491), (492, 176, 493), (176, 492, 183), (494, 176, 178), (176, 494, 493), (495, 276, 278), (276, 495, 496), (497, 278, 279), (278, 497, 495), (498, 279, 281), (279, 498, 497), (498, 280, 499), (280, 498, 281), (500, 280, 277), (280, 500, 499), (501, 277, 274), (277, 501, 500), (502, 274, 270), (274, 502, 501), (503, 270, 272), (270, 503, 502), (271, 503, 272), (503, 271, 504), (273, 504, 271), (504, 273, 505), (275, 505, 273), (505, 275, 506), (496, 275, 276), (275, 496, 506), (507, 283, 288), (283, 507, 508), (509, 288, 290), (288, 509, 507), (510, 290, 292), (290, 510, 509), (511, 292, 294), (292, 511, 510), (512, 294, 296), (294, 512, 511), (512, 297, 513), (297, 512, 296), (513, 295, 514), (295, 513, 297), (515, 295, 293), (295, 515, 514), (516, 293, 291), (293, 516, 515), (517, 291, 289), (291, 517, 516), (518, 289, 287), (289, 518, 517), (519, 287, 286), (287, 519, 518), (520, 286, 285), (286, 520, 519), (282, 520, 285), (520, 282, 521), (284, 521, 282), (521, 284, 522), (508, 284, 283), (284, 508, 522), (523, 314, 312), (314, 523, 524), (525, 312, 310), (312, 525, 523), (526, 310, 308), (310, 526, 525), (527, 308, 306), (308, 527, 526), (528, 306, 304), (306, 528, 527), (529, 304, 301), (304, 529, 528), (530, 301, 298), (301, 530, 529), (300, 530, 298), (530, 300, 531), (299, 531, 300), (531, 299, 532), (302, 532, 299), (532, 302, 533), (303, 533, 302), (533, 303, 534), (535, 303, 305), (303, 535, 534), (536, 305, 307), (305, 536, 535), (537, 307, 309), (307, 537, 536), (538, 309, 311), (309, 538, 537), (539, 311, 313), (311, 539, 538), (540, 313, 315), (313, 540, 539), (540, 317, 541), (317, 540, 315), (541, 318, 542), (318, 541, 317), (542, 319, 543), (319, 542, 318), (543, 316, 544), (316, 543, 319), (524, 316, 314), (316, 524, 544), (545, 387, 546), (387, 545, 389), (546, 386, 547), (386, 546, 387), (548, 386, 383), (386, 548, 547), (549, 383, 381), (383, 549, 548), (550, 381, 349), (381, 550, 549), (551, 349, 341), (349, 551, 550), (552, 341, 337), (341, 552, 551), (553, 337, 332), (337, 553, 552), (328, 553, 332), (553, 328, 554), (325, 554, 328), (554, 325, 555), (327, 555, 325), (555, 327, 556), (326, 556, 327), (556, 326, 557), (329, 557, 326), (557, 329, 558), (358, 558, 329), (558, 358, 559), (560, 358, 363), (358, 560, 559), (561, 363, 367), (363, 561, 560), (562, 367, 374), (367, 562, 561), (563, 374, 382), (374, 563, 562), (564, 382, 384), (382, 564, 563), (565, 384, 385), (384, 565, 564), (565, 388, 566), (388, 565, 385), (566, 390, 567), (390, 566, 388), (567, 391, 568), (391, 567, 390), (568, 389, 545), (389, 568, 391), (569, 454, 456), (454, 569, 570), (571, 456, 458), (456, 571, 569), (571, 460, 572), (460, 571, 458), (572, 462, 573), (462, 572, 460), (573, 463, 574), (463, 573, 462), (574, 461, 575), (461, 574, 463), (575, 459, 576), (459, 575, 461), (576, 457, 577), (457, 576, 459), (578, 457, 455), (457, 578, 577), (579, 455, 453), (455, 579, 578), (580, 453, 421), (453, 580, 579), (581, 421, 415), (421, 581, 580), (582, 415, 410), (415, 582, 581), (583, 410, 405), (410, 583, 582), (403, 583, 405), (583, 403, 584), (400, 584, 403), (584, 400, 585), (402, 585, 400), (585, 402, 586), (401, 586, 402), (586, 401, 587), (404, 587, 401), (587, 404, 588), (431, 588, 404), (588, 431, 589), (590, 431, 435), (431, 590, 589), (591, 435, 439), (435, 591, 590), (592, 439, 445), (439, 592, 591), (570, 445, 454), (445, 570, 592), (593, 258, 257), (258, 593, 594), (595, 257, 256), (257, 595, 593), (596, 256, 255), (256, 596, 595), (254, 596, 255), (596, 254, 597), (251, 597, 254), (597, 251, 598), (253, 598, 251), (598, 253, 599), (600, 253, 252), (253, 600, 599), (601, 252, 263), (252, 601, 600), (602, 263, 264), (263, 602, 601), (603, 264, 266), (264, 603, 602), (603, 267, 604), (267, 603, 266), (604, 269, 605), (269, 604, 267), (605, 268, 606), (268, 605, 269), (607, 268, 265), (268, 607, 606), (608, 265, 262), (265, 608, 607), (609, 262, 261), (262, 609, 608), (610, 261, 260), (261, 610, 609), (611, 260, 259), (260, 611, 610), (594, 259, 258), (259, 594, 611), (612, 613, 614), (613, 612, 615), (613, 615, 616), (616, 615, 617), (616, 617, 618), (618, 617, 619), (619, 617, 620), (619, 620, 621), (619, 621, 622), (622, 621, 623), (622, 623, 624), (624, 623, 625), (624, 625, 626), (626, 625, 627), (627, 625, 628), (627, 628, 629), (627, 629, 630), (630, 629, 631), (630, 631, 632), (632, 631, 633), (632, 633, 634), (634, 633, 635), (343, 629, 342), (629, 343, 631), (322, 631, 343), (631, 322, 633), (321, 633, 322), (633, 321, 635), (370, 635, 321), (635, 370, 634), (369, 634, 370), (634, 369, 632), (368, 632, 369), (632, 368, 630), (627, 368, 366), (368, 627, 630), (626, 366, 365), (366, 626, 627), (624, 365, 364), (365, 624, 626), (622, 364, 362), (364, 622, 624), (619, 362, 361), (362, 619, 622), (618, 361, 360), (361, 618, 619), (618, 359, 616), (359, 618, 360), (616, 357, 613), (357, 616, 359), (613, 330, 614), (330, 613, 357), (614, 331, 612), (331, 614, 330), (612, 333, 615), (333, 612, 331), (615, 334, 617), (334, 615, 333), (620, 334, 335), (334, 620, 617), (621, 335, 336), (335, 621, 620), (623, 336, 338), (336, 623, 621), (625, 338, 339), (338, 625, 623), (628, 339, 340), (339, 628, 625), (629, 340, 342), (340, 629, 628), (636, 637, 638), (637, 636, 639), (639, 636, 640), (639, 640, 641), (639, 641, 642), (642, 641, 643), (642, 643, 644), (644, 643, 645), (644, 645, 646), (646, 645, 647), (646, 647, 648), (648, 647, 649), (648, 649, 650), (650, 649, 651), (650, 651, 652), (652, 651, 653), (652, 653, 654), (654, 653, 655), (654, 655, 656), (656, 655, 657), (656, 657, 658), (658, 657, 659), (356, 657, 355), (657, 356, 659), (380, 659, 356), (659, 380, 658), (379, 658, 380), (658, 379, 656), (378, 656, 379), (656, 378, 654), (652, 378, 377), (378, 652, 654), (650, 377, 376), (377, 650, 652), (648, 376, 375), (376, 648, 650), (646, 375, 373), (375, 646, 648), (644, 373, 372), (373, 644, 646), (642, 372, 371), (372, 642, 644), (642, 324, 639), (324, 642, 371), (639, 323, 637), (323, 639, 324), (637, 320, 638), (320, 637, 323), (638, 344, 636), (344, 638, 320), (636, 345, 640), (345, 636, 344), (640, 346, 641), (346, 640, 345), (643, 346, 347), (346, 643, 641), (645, 347, 348), (347, 645, 643), (647, 348, 350), (348, 647, 645), (649, 350, 351), (350, 649, 647), (651, 351, 352), (351, 651, 649), (653, 352, 353), (352, 653, 651), (354, 653, 353), (653, 354, 655), (355, 655, 354), (655, 355, 657), (660, 661, 662), (661, 660, 663), (663, 660, 664), (663, 664, 665), (665, 664, 666), (665, 666, 667), (667, 666, 668), (667, 668, 669), (669, 668, 670), (669, 670, 671), (671, 670, 672), (671, 672, 673), (673, 672, 674), (673, 674, 675), (675, 674, 676), (675, 676, 677), (677, 676, 678), (677, 678, 679), (679, 678, 680), (679, 680, 681), (681, 680, 682), (681, 682, 683), (443, 683, 399), (683, 443, 681), (442, 681, 443), (681, 442, 679), (441, 679, 442), (679, 441, 677), (675, 441, 440), (441, 675, 677), (673, 440, 438), (440, 673, 675), (671, 438, 437), (438, 671, 673), (669, 437, 436), (437, 669, 671), (667, 436, 434), (436, 667, 669), (665, 434, 433), (434, 665, 667), (665, 432, 663), (432, 665, 433), (663, 430, 661), (430, 663, 432), (661, 406, 662), (406, 661, 430), (662, 407, 660), (407, 662, 406), (660, 408, 664), (408, 660, 407), (664, 409, 666), (409, 664, 408), (668, 409, 411), (409, 668, 666), (670, 411, 412), (411, 670, 668), (672, 412, 413), (412, 672, 670), (674, 413, 414), (413, 674, 672), (676, 414, 416), (414, 676, 674), (678, 416, 394), (416, 678, 676), (393, 678, 394), (678, 393, 680), (397, 680, 393), (680, 397, 682), (399, 682, 397), (682, 399, 683), (684, 685, 686), (685, 684, 687), (685, 687, 688), (688, 687, 689), (688, 689, 690), (690, 689, 691), (690, 691, 692), (692, 691, 693), (692, 693, 694), (694, 693, 695), (694, 695, 696), (696, 695, 697), (696, 697, 698), (698, 697, 699), (698, 699, 700), (700, 699, 701), (700, 701, 702), (702, 701, 703), (702, 703, 704), (704, 703, 705), (704, 705, 706), (706, 705, 707), (690, 396, 688), (396, 690, 398), (688, 395, 685), (395, 688, 396), (685, 392, 686), (392, 685, 395), (686, 417, 684), (417, 686, 392), (684, 418, 687), (418, 684, 417), (687, 419, 689), (419, 687, 418), (691, 419, 420), (419, 691, 689), (693, 420, 422), (420, 693, 691), (695, 422, 423), (422, 695, 693), (697, 423, 424), (423, 697, 695), (699, 424, 425), (424, 699, 697), (701, 425, 426), (425, 701, 699), (427, 701, 426), (701, 427, 703), (428, 703, 427), (703, 428, 705), (429, 705, 428), (705, 429, 707), (452, 707, 429), (707, 452, 706), (451, 706, 452), (706, 451, 704), (450, 704, 451), (704, 450, 702), (700, 450, 449), (450, 700, 702), (698, 449, 448), (449, 698, 700), (696, 448, 447), (448, 696, 698), (694, 447, 446), (447, 694, 696), (692, 446, 444), (446, 692, 694), (690, 444, 398), (444, 690, 692), (708, 709, 710), (709, 708, 711), (709, 711, 712), (712, 711, 713), (712, 713, 714), (713, 711, 715), (715, 711, 716), (715, 716, 717), (716, 711, 718), (718, 711, 719), (719, 711, 720), (710, 721, 722), (721, 710, 709), (722, 721, 714), (722, 714, 723), (723, 714, 713), (722, 723, 717), (722, 717, 724), (724, 717, 716), (722, 724, 720), (722, 720, 711), (80, 711, 79), (711, 80, 722), (710, 80, 86), (80, 710, 722), (710, 73, 708), (73, 710, 86), (711, 73, 79), (73, 711, 708), (1, 716, 2), (716, 1, 724), (720, 1, 3), (1, 720, 724), (720, 4, 719), (4, 720, 3), (719, 0, 718), (0, 719, 4), (716, 0, 2), (0, 716, 718), (6, 713, 7), (713, 6, 723), (717, 6, 8), (6, 717, 723), (717, 5, 715), (5, 717, 8), (713, 5, 7), (5, 713, 715), (714, 9, 712), (9, 714, 12), (709, 9, 11), (9, 709, 712), (10, 709, 11), (709, 10, 721), (714, 10, 12), (10, 714, 721), (725, 726, 727), (726, 725, 728), (728, 725, 729), (729, 725, 730), (730, 725, 731), (731, 725, 732), (732, 725, 733), (733, 725, 734), (734, 725, 735), (735, 725, 736), (725, 81, 82), (81, 725, 727), (82, 736, 725), (736, 82, 155), (155, 735, 736), (735, 155, 153), (734, 153, 151), (153, 734, 735), (733, 151, 150), (151, 733, 734), (732, 150, 149), (150, 732, 733), (731, 149, 147), (149, 731, 732), (730, 147, 146), (147, 730, 731), (729, 146, 144), (146, 729, 730), (728, 144, 143), (144, 728, 729), (728, 142, 726), (142, 728, 143), (726, 81, 727), (81, 726, 142), (737, 738, 739), (738, 737, 740), (740, 737, 741), (741, 737, 742), (742, 737, 743), (743, 737, 744), (744, 737, 745), (745, 737, 746), (746, 737, 747), (747, 737, 748), (742, 131, 130), (131, 742, 743), (741, 130, 129), (130, 741, 742), (740, 129, 128), (129, 740, 741), (738, 128, 126), (128, 738, 740), (739, 126, 77), (126, 739, 738), (737, 77, 78), (77, 737, 739), (138, 737, 78), (737, 138, 748), (137, 748, 138), (748, 137, 747), (746, 137, 135), (137, 746, 747), (745, 135, 134), (135, 745, 746), (744, 134, 133), (134, 744, 745), (743, 133, 131), (133, 743, 744), (177, 494, 178), (494, 177, 749), (750, 177, 179), (177, 750, 749), (751, 179, 180), (179, 751, 750), (752, 180, 181), (180, 752, 751), (753, 181, 182), (181, 753, 752), (754, 182, 185), (182, 754, 753), (755, 185, 189), (185, 755, 754), (756, 189, 190), (189, 756, 755), (757, 190, 193), (190, 757, 756), (758, 193, 198), (193, 758, 757), (759, 198, 199), (198, 759, 758), (759, 201, 760), (201, 759, 199), (761, 83, 762), (83, 761, 158), (159, 83, 84), (83, 159, 762), (482, 158, 761), (158, 482, 157), (119, 763, 76), (763, 119, 764), (120, 764, 119), (764, 120, 465), (763, 74, 76), (74, 763, 765), (44, 766, 42), (766, 44, 47), (766, 767, 768), (767, 766, 47), (767, 47, 49), (767, 49, 51), (767, 51, 52), (767, 52, 54), (767, 54, 56), (767, 56, 58), (767, 58, 60), (767, 60, 62), (767, 62, 65), (767, 65, 67), (767, 67, 69), (767, 69, 70), (768, 75, 72), (75, 768, 767), (74, 768, 72), (768, 74, 765), (113, 112, 111), (112, 113, 117), (117, 113, 114), (117, 114, 116), (116, 114, 115), (108, 75, 767), (75, 108, 85), (240, 217, 239), (217, 240, 769), (769, 240, 241), (769, 241, 770), (770, 241, 242), (770, 242, 771), (771, 242, 772), (772, 242, 243), (772, 243, 773), (773, 243, 244), (773, 244, 774), (774, 244, 245), (774, 245, 775), (775, 245, 246), (775, 246, 776), (776, 246, 777), (777, 246, 247), (777, 247, 778), (778, 247, 248), (778, 248, 779), (779, 248, 249), (779, 249, 780), (780, 210, 781), (210, 780, 249), (210, 249, 250), (769, 214, 217), (214, 769, 770), (214, 770, 771), (214, 771, 772), (214, 772, 213), (213, 772, 773), (213, 773, 774), (213, 774, 775), (213, 775, 776), (213, 776, 777), (213, 777, 778), (213, 778, 781), (781, 778, 779), (781, 779, 780), (216, 782, 783), (782, 216, 784), (784, 216, 785), (785, 786, 784), (786, 785, 787), (786, 787, 788), (786, 788, 789), (789, 788, 790), (789, 790, 791), (791, 790, 792), (791, 792, 793), (793, 792, 794), (793, 794, 795), (793, 795, 796), (796, 795, 797), (796, 797, 798), (798, 797, 799), (798, 799, 800), (800, 799, 801), (800, 801, 802), (802, 801, 803), (802, 803, 804), (802, 804, 805), (805, 804, 806), (805, 806, 209), (805, 209, 807), (808, 216, 217), (216, 808, 785), (809, 785, 808), (785, 809, 787), (810, 787, 809), (787, 810, 788), (811, 788, 810), (788, 811, 790), (792, 811, 812), (811, 792, 790), (794, 812, 813), (812, 794, 792), (795, 813, 814), (813, 795, 794), (797, 814, 815), (814, 797, 795), (799, 815, 816), (815, 799, 797), (801, 816, 817), (816, 801, 799), (801, 818, 803), (818, 801, 817), (803, 819, 804), (819, 803, 818), (804, 781, 806), (781, 804, 819), (820, 209, 210), (209, 820, 807), (821, 807, 820), (807, 821, 805), (822, 805, 821), (805, 822, 802), (823, 802, 822), (802, 823, 800), (798, 823, 824), (823, 798, 800), (796, 824, 825), (824, 796, 798), (793, 825, 826), (825, 793, 796), (791, 826, 827), (826, 791, 793), (789, 827, 828), (827, 789, 791), (786, 828, 829), (828, 786, 789), (786, 830, 784), (830, 786, 829), (784, 831, 782), (831, 784, 830), (782, 239, 783), (239, 782, 831), (222, 239, 220), (239, 222, 783), (783, 222, 832), (783, 217, 239), (217, 783, 216), (215, 781, 213), (781, 215, 806), (806, 215, 833), (806, 210, 781), (210, 806, 209), (761, 834, 482), (834, 761, 762), (834, 762, 159), (834, 159, 167), (167, 159, 165), (165, 159, 107), (165, 107, 835), (165, 835, 103), (165, 103, 163), (163, 103, 161), (833, 209, 806), (209, 833, 211), (832, 216, 783), (216, 832, 218), (42, 94, 96), (94, 42, 93), (93, 42, 89), (89, 42, 92), (92, 42, 88), (88, 42, 766), (88, 766, 768), (768, 87, 88), (87, 768, 765), (109, 767, 70), (767, 109, 108), (108, 109, 107), (107, 109, 835), (835, 109, 103), (103, 109, 106), (106, 109, 111), (106, 111, 112), (238, 228, 235), (228, 238, 168), (228, 168, 836), (228, 836, 837), (228, 837, 599), (599, 837, 598), (598, 837, 597), (597, 837, 838), (597, 838, 839), (597, 839, 596), (596, 839, 595), (595, 839, 465), (595, 465, 593), (593, 465, 464), (593, 464, 466), (593, 466, 594), (594, 466, 467), (594, 467, 468), (594, 468, 611), (611, 468, 610), (610, 468, 609), (609, 468, 469), (609, 469, 608), (608, 469, 470), (608, 470, 607), (607, 470, 606), (606, 470, 471), (492, 557, 491), (557, 492, 556), (491, 557, 558), (491, 558, 559), (491, 559, 560), (491, 560, 561), (491, 561, 490), (490, 561, 562), (490, 562, 563), (490, 563, 564), (490, 564, 565), (490, 565, 566), (490, 566, 567), (490, 567, 568), (508, 530, 531), (530, 508, 507), (530, 507, 529), (529, 507, 528), (528, 507, 509), (528, 509, 527), (527, 509, 526), (526, 509, 510), (526, 510, 525), (525, 510, 523), (523, 510, 524), (524, 510, 511), (524, 511, 544), (544, 511, 543), (599, 494, 228), (494, 599, 600), (494, 600, 493), (493, 600, 601), (493, 601, 602), (493, 602, 603), (493, 603, 604), (493, 604, 605), (493, 605, 606), (493, 606, 471), (493, 471, 472), (493, 472, 492), (492, 472, 556), (556, 472, 555), (555, 472, 554), (554, 472, 553), (553, 472, 473), (553, 473, 552), (552, 473, 551), (551, 473, 550), (550, 473, 549), (549, 473, 548), (548, 473, 547), (547, 473, 474), (547, 474, 546), (546, 474, 521), (546, 521, 545), (545, 521, 522), (545, 522, 568), (568, 522, 490), (521, 474, 520), (520, 474, 519), (519, 474, 518), (518, 474, 517), (517, 474, 516), (516, 474, 475), (516, 475, 515), (515, 475, 514), (514, 475, 513), (513, 475, 512), (512, 475, 585), (512, 585, 586), (585, 475, 584), (584, 475, 583), (583, 475, 582), (582, 475, 581), (581, 475, 476), (581, 476, 580), (580, 476, 579), (579, 476, 578), (578, 476, 577), (577, 476, 576), (576, 476, 575), (575, 476, 574), (479, 503, 478), (503, 479, 502), (502, 479, 480), (502, 480, 501), (501, 480, 500), (500, 480, 481), (500, 481, 499), (499, 481, 482), (499, 482, 834), (499, 834, 498), (498, 834, 167), (498, 167, 231), (231, 167, 230), (522, 489, 490), (489, 522, 508), (489, 508, 531), (489, 531, 532), (489, 532, 488), (488, 532, 533), (488, 533, 534), (488, 534, 535), (488, 535, 536), (488, 536, 537), (488, 537, 538), (488, 538, 539), (488, 539, 540), (488, 540, 541), (488, 541, 487), (487, 541, 542), (487, 542, 543), (487, 543, 511), (487, 511, 512), (487, 512, 587), (587, 512, 586), (487, 587, 588), (487, 588, 589), (487, 589, 590), (487, 590, 591), (487, 591, 486), (486, 591, 592), (486, 592, 570), (486, 570, 569), (486, 569, 571), (486, 571, 572), (486, 572, 485), (485, 572, 573), (485, 573, 574), (485, 574, 484), (484, 574, 476), (484, 476, 477), (484, 477, 483), (483, 477, 234), (234, 477, 505), (505, 477, 504), (504, 477, 503), (503, 477, 478), (234, 505, 506), (234, 506, 496), (234, 496, 232), (232, 496, 495), (232, 495, 497), (232, 497, 233), (233, 497, 231), (231, 497, 498), (203, 29, 39), (29, 203, 201), (201, 203, 760), (233, 40, 31), (40, 233, 231), (494, 226, 228), (226, 494, 223), (223, 494, 219), (219, 494, 749), (219, 749, 750), (219, 750, 751), (219, 751, 222), (222, 751, 752), (222, 752, 753), (222, 753, 832), (832, 753, 218), (218, 753, 754), (218, 754, 212), (212, 754, 215), (215, 754, 755), (215, 755, 756), (215, 756, 833), (833, 756, 757), (833, 757, 211), (211, 757, 207), (207, 757, 206), (206, 757, 758), (206, 758, 759), (206, 759, 760), (206, 760, 204), (204, 760, 203), (763, 87, 765), (87, 763, 175), (175, 763, 836), (836, 763, 837), (837, 763, 838), (838, 763, 839), (839, 763, 764), (839, 764, 465), (92, 170, 173), (170, 92, 88), (170, 88, 168), (168, 88, 836), (836, 88, 174), (836, 174, 175)])
me_grogu_keychain_1.use_remesh_fix_poles = True
me_grogu_keychain_1.use_remesh_preserve_attributes = False
me_grogu_keychain_1.update()

# ---- objects
ob_light = bpy.data.objects.new('Light', light_light)
ob_camera = bpy.data.objects.new('Camera', cam_camera)
ob_grogu_keychain_1 = bpy.data.objects.new('grogu_keychain_1', me_grogu_keychain_1)

# ---- transforms, parenting, visibility, modifiers, constraints
ob_light.location = (4.076, 1.005, 5.904)
ob_light.rotation_euler = (0.6503, 0.05522, 1.866)
ob_light.lock_rotations_4d = False
ob_light.empty_display_type = 'ARROWS'
ob_light.color = (0.0, 0.0, 0.0, 0.0)
ob_light.lineart.crease_threshold = 0.0
ob_camera.location = (7.359, -6.926, 4.958)
ob_camera.rotation_euler = (1.109, 0.0, 0.8149)
ob_camera.lock_rotations_4d = False
ob_camera.empty_display_type = 'ARROWS'
ob_camera.color = (0.0, 0.0, 0.0, 0.0)
ob_camera.display_type = 'WIRE'
ob_camera.lineart.crease_threshold = 0.0
ob_grogu_keychain_1.location = (0.0, 0.0, 0.0)
ob_grogu_keychain_1.scale = (0.2837, -0.3168, 0.6615)

# ---- collection membership
col_collection.objects.link(ob_light)
col_collection.objects.link(ob_camera)
col_collection.objects.link(ob_grogu_keychain_1)

# ---- scene / render settings (as saved in the file)
scene.camera = ob_camera
scene.frame_start = 1; scene.frame_end = 250; scene.frame_set(1)
scene.render.engine = 'BLENDER_EEVEE_NEXT'
scene.cycles.sampling_pattern = 'TABULATED_SOBOL'
scene.cycles.use_light_tree = False
scene.view_settings.view_transform = 'Filmic'
bpy.context.view_layer.update()
